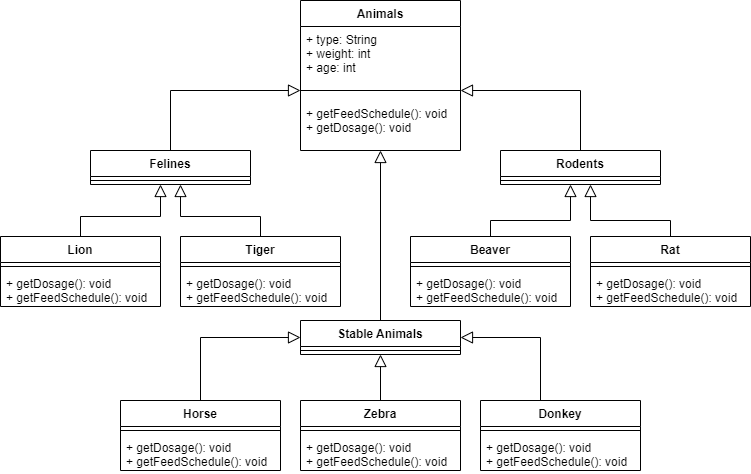

The diagram above was exported from draw.io. Its source (the exported page's mxGraphModel, read from the mxfile embedded in the PNG):
<mxGraphModel dx="774" dy="647" grid="1" gridSize="10" guides="1" tooltips="1" connect="1" arrows="1" fold="1" page="1" pageScale="1" pageWidth="1700" pageHeight="1100" background="#ffffff" math="0" shadow="0">
  <root>
    <mxCell id="0" />
    <mxCell id="1" parent="0" />
    <mxCell id="Ww7zl69DE3-1_P2Yh_my-13" value="" style="edgeStyle=orthogonalEdgeStyle;rounded=0;orthogonalLoop=1;jettySize=auto;html=1;endArrow=block;endFill=0;strokeWidth=1;jumpSize=6;endSize=10;" edge="1" parent="1" source="Ww7zl69DE3-1_P2Yh_my-9" target="Ww7zl69DE3-1_P2Yh_my-1">
      <mxGeometry relative="1" as="geometry">
        <Array as="points">
          <mxPoint x="850" y="350" />
          <mxPoint x="850" y="350" />
        </Array>
      </mxGeometry>
    </mxCell>
    <mxCell id="Ww7zl69DE3-1_P2Yh_my-18" value="" style="rounded=0;orthogonalLoop=1;jettySize=auto;html=1;endArrow=block;endFill=0;endSize=10;edgeStyle=orthogonalEdgeStyle;" edge="1" parent="1" source="Ww7zl69DE3-1_P2Yh_my-14">
      <mxGeometry relative="1" as="geometry">
        <mxPoint x="770" y="100" as="targetPoint" />
        <Array as="points">
          <mxPoint x="640" y="100" />
        </Array>
      </mxGeometry>
    </mxCell>
    <mxCell id="Ww7zl69DE3-1_P2Yh_my-23" value="" style="edgeStyle=orthogonalEdgeStyle;rounded=0;orthogonalLoop=1;jettySize=auto;html=1;endArrow=block;endFill=0;endSize=10;" edge="1" parent="1" source="Ww7zl69DE3-1_P2Yh_my-19" target="Ww7zl69DE3-1_P2Yh_my-1">
      <mxGeometry relative="1" as="geometry">
        <Array as="points">
          <mxPoint x="1050" y="100" />
        </Array>
      </mxGeometry>
    </mxCell>
    <mxCell id="Ww7zl69DE3-1_P2Yh_my-1" value="Animals" style="swimlane;fontStyle=1;align=center;verticalAlign=top;childLayout=stackLayout;horizontal=1;startSize=26;horizontalStack=0;resizeParent=1;resizeParentMax=0;resizeLast=0;collapsible=1;marginBottom=0;" vertex="1" parent="1">
      <mxGeometry x="770" y="10" width="160" height="150" as="geometry" />
    </mxCell>
    <mxCell id="Ww7zl69DE3-1_P2Yh_my-2" value="+ type: String&#10;+ weight: int&#10;+ age: int" style="text;strokeColor=none;fillColor=none;align=left;verticalAlign=top;spacingLeft=4;spacingRight=4;overflow=hidden;rotatable=0;points=[[0,0.5],[1,0.5]];portConstraint=eastwest;" vertex="1" parent="Ww7zl69DE3-1_P2Yh_my-1">
      <mxGeometry y="26" width="160" height="54" as="geometry" />
    </mxCell>
    <mxCell id="Ww7zl69DE3-1_P2Yh_my-3" value="" style="line;strokeWidth=1;fillColor=none;align=left;verticalAlign=middle;spacingTop=-1;spacingLeft=3;spacingRight=3;rotatable=0;labelPosition=right;points=[];portConstraint=eastwest;" vertex="1" parent="Ww7zl69DE3-1_P2Yh_my-1">
      <mxGeometry y="80" width="160" height="20" as="geometry" />
    </mxCell>
    <mxCell id="Ww7zl69DE3-1_P2Yh_my-4" value="+ getFeedSchedule(): void&#10;+ getDosage(): void" style="text;strokeColor=none;fillColor=none;align=left;verticalAlign=top;spacingLeft=4;spacingRight=4;overflow=hidden;rotatable=0;points=[[0,0.5],[1,0.5]];portConstraint=eastwest;" vertex="1" parent="Ww7zl69DE3-1_P2Yh_my-1">
      <mxGeometry y="100" width="160" height="50" as="geometry" />
    </mxCell>
    <mxCell id="Ww7zl69DE3-1_P2Yh_my-33" value="" style="edgeStyle=orthogonalEdgeStyle;rounded=0;jumpSize=6;orthogonalLoop=1;jettySize=auto;html=1;endArrow=block;endFill=0;endSize=10;strokeWidth=1;" edge="1" parent="1" source="Ww7zl69DE3-1_P2Yh_my-29" target="Ww7zl69DE3-1_P2Yh_my-9">
      <mxGeometry relative="1" as="geometry">
        <Array as="points">
          <mxPoint x="670" y="347" />
        </Array>
      </mxGeometry>
    </mxCell>
    <mxCell id="Ww7zl69DE3-1_P2Yh_my-43" value="" style="edgeStyle=orthogonalEdgeStyle;rounded=0;jumpSize=6;orthogonalLoop=1;jettySize=auto;html=1;endArrow=block;endFill=0;endSize=10;strokeWidth=1;" edge="1" parent="1" source="Ww7zl69DE3-1_P2Yh_my-39" target="Ww7zl69DE3-1_P2Yh_my-9">
      <mxGeometry relative="1" as="geometry" />
    </mxCell>
    <mxCell id="Ww7zl69DE3-1_P2Yh_my-9" value="Stable Animals" style="swimlane;fontStyle=1;align=center;verticalAlign=top;childLayout=stackLayout;horizontal=1;startSize=26;horizontalStack=0;resizeParent=1;resizeParentMax=0;resizeLast=0;collapsible=1;marginBottom=0;" vertex="1" parent="1">
      <mxGeometry x="770" y="330" width="160" height="34" as="geometry" />
    </mxCell>
    <mxCell id="Ww7zl69DE3-1_P2Yh_my-11" value="" style="line;strokeWidth=1;fillColor=none;align=left;verticalAlign=middle;spacingTop=-1;spacingLeft=3;spacingRight=3;rotatable=0;labelPosition=right;points=[];portConstraint=eastwest;" vertex="1" parent="Ww7zl69DE3-1_P2Yh_my-9">
      <mxGeometry y="26" width="160" height="8" as="geometry" />
    </mxCell>
    <mxCell id="Ww7zl69DE3-1_P2Yh_my-64" value="" style="edgeStyle=orthogonalEdgeStyle;rounded=0;jumpSize=6;orthogonalLoop=1;jettySize=auto;html=1;endArrow=block;endFill=0;endSize=10;strokeWidth=1;" edge="1" parent="1" source="Ww7zl69DE3-1_P2Yh_my-60" target="Ww7zl69DE3-1_P2Yh_my-14">
      <mxGeometry relative="1" as="geometry">
        <Array as="points">
          <mxPoint x="550" y="226" />
          <mxPoint x="630" y="226" />
        </Array>
      </mxGeometry>
    </mxCell>
    <mxCell id="Ww7zl69DE3-1_P2Yh_my-70" value="" style="edgeStyle=orthogonalEdgeStyle;rounded=0;jumpSize=6;orthogonalLoop=1;jettySize=auto;html=1;endArrow=block;endFill=0;endSize=10;strokeWidth=1;" edge="1" parent="1" source="Ww7zl69DE3-1_P2Yh_my-66" target="Ww7zl69DE3-1_P2Yh_my-14">
      <mxGeometry relative="1" as="geometry">
        <Array as="points">
          <mxPoint x="730" y="226" />
          <mxPoint x="650" y="226" />
        </Array>
      </mxGeometry>
    </mxCell>
    <mxCell id="Ww7zl69DE3-1_P2Yh_my-14" value="Felines" style="swimlane;fontStyle=1;align=center;verticalAlign=top;childLayout=stackLayout;horizontal=1;startSize=26;horizontalStack=0;resizeParent=1;resizeParentMax=0;resizeLast=0;collapsible=1;marginBottom=0;" vertex="1" parent="1">
      <mxGeometry x="560" y="160" width="160" height="34" as="geometry" />
    </mxCell>
    <mxCell id="Ww7zl69DE3-1_P2Yh_my-16" value="" style="line;strokeWidth=1;fillColor=none;align=left;verticalAlign=middle;spacingTop=-1;spacingLeft=3;spacingRight=3;rotatable=0;labelPosition=right;points=[];portConstraint=eastwest;" vertex="1" parent="Ww7zl69DE3-1_P2Yh_my-14">
      <mxGeometry y="26" width="160" height="8" as="geometry" />
    </mxCell>
    <mxCell id="Ww7zl69DE3-1_P2Yh_my-49" value="" style="edgeStyle=orthogonalEdgeStyle;rounded=0;jumpSize=6;orthogonalLoop=1;jettySize=auto;html=1;endArrow=block;endFill=0;endSize=10;strokeWidth=1;" edge="1" parent="1" source="Ww7zl69DE3-1_P2Yh_my-45" target="Ww7zl69DE3-1_P2Yh_my-19">
      <mxGeometry relative="1" as="geometry">
        <Array as="points">
          <mxPoint x="960" y="230" />
          <mxPoint x="1040" y="230" />
        </Array>
      </mxGeometry>
    </mxCell>
    <mxCell id="Ww7zl69DE3-1_P2Yh_my-59" value="" style="edgeStyle=orthogonalEdgeStyle;rounded=0;jumpSize=6;orthogonalLoop=1;jettySize=auto;html=1;endArrow=block;endFill=0;endSize=10;strokeWidth=1;" edge="1" parent="1" source="Ww7zl69DE3-1_P2Yh_my-55" target="Ww7zl69DE3-1_P2Yh_my-19">
      <mxGeometry relative="1" as="geometry">
        <Array as="points">
          <mxPoint x="1140" y="230" />
          <mxPoint x="1060" y="230" />
        </Array>
      </mxGeometry>
    </mxCell>
    <mxCell id="Ww7zl69DE3-1_P2Yh_my-19" value="Rodents" style="swimlane;fontStyle=1;align=center;verticalAlign=top;childLayout=stackLayout;horizontal=1;startSize=26;horizontalStack=0;resizeParent=1;resizeParentMax=0;resizeLast=0;collapsible=1;marginBottom=0;" vertex="1" parent="1">
      <mxGeometry x="970" y="160" width="160" height="34" as="geometry" />
    </mxCell>
    <mxCell id="Ww7zl69DE3-1_P2Yh_my-21" value="" style="line;strokeWidth=1;fillColor=none;align=left;verticalAlign=middle;spacingTop=-1;spacingLeft=3;spacingRight=3;rotatable=0;labelPosition=right;points=[];portConstraint=eastwest;" vertex="1" parent="Ww7zl69DE3-1_P2Yh_my-19">
      <mxGeometry y="26" width="160" height="8" as="geometry" />
    </mxCell>
    <mxCell id="Ww7zl69DE3-1_P2Yh_my-29" value="Horse" style="swimlane;fontStyle=1;align=center;verticalAlign=top;childLayout=stackLayout;horizontal=1;startSize=26;horizontalStack=0;resizeParent=1;resizeParentMax=0;resizeLast=0;collapsible=1;marginBottom=0;" vertex="1" parent="1">
      <mxGeometry x="590" y="410" width="160" height="70" as="geometry" />
    </mxCell>
    <mxCell id="Ww7zl69DE3-1_P2Yh_my-31" value="" style="line;strokeWidth=1;fillColor=none;align=left;verticalAlign=middle;spacingTop=-1;spacingLeft=3;spacingRight=3;rotatable=0;labelPosition=right;points=[];portConstraint=eastwest;" vertex="1" parent="Ww7zl69DE3-1_P2Yh_my-29">
      <mxGeometry y="26" width="160" height="8" as="geometry" />
    </mxCell>
    <mxCell id="Ww7zl69DE3-1_P2Yh_my-32" value="+ getDosage(): void&#10;+ getFeedSchedule(): void" style="text;strokeColor=none;fillColor=none;align=left;verticalAlign=top;spacingLeft=4;spacingRight=4;overflow=hidden;rotatable=0;points=[[0,0.5],[1,0.5]];portConstraint=eastwest;" vertex="1" parent="Ww7zl69DE3-1_P2Yh_my-29">
      <mxGeometry y="34" width="160" height="36" as="geometry" />
    </mxCell>
    <mxCell id="Ww7zl69DE3-1_P2Yh_my-34" value="Donkey" style="swimlane;fontStyle=1;align=center;verticalAlign=top;childLayout=stackLayout;horizontal=1;startSize=26;horizontalStack=0;resizeParent=1;resizeParentMax=0;resizeLast=0;collapsible=1;marginBottom=0;" vertex="1" parent="1">
      <mxGeometry x="950" y="410" width="160" height="70" as="geometry" />
    </mxCell>
    <mxCell id="Ww7zl69DE3-1_P2Yh_my-36" value="" style="line;strokeWidth=1;fillColor=none;align=left;verticalAlign=middle;spacingTop=-1;spacingLeft=3;spacingRight=3;rotatable=0;labelPosition=right;points=[];portConstraint=eastwest;" vertex="1" parent="Ww7zl69DE3-1_P2Yh_my-34">
      <mxGeometry y="26" width="160" height="8" as="geometry" />
    </mxCell>
    <mxCell id="Ww7zl69DE3-1_P2Yh_my-37" value="+ getDosage(): void&#10;+ getFeedSchedule(): void" style="text;strokeColor=none;fillColor=none;align=left;verticalAlign=top;spacingLeft=4;spacingRight=4;overflow=hidden;rotatable=0;points=[[0,0.5],[1,0.5]];portConstraint=eastwest;" vertex="1" parent="Ww7zl69DE3-1_P2Yh_my-34">
      <mxGeometry y="34" width="160" height="36" as="geometry" />
    </mxCell>
    <mxCell id="Ww7zl69DE3-1_P2Yh_my-39" value="Zebra" style="swimlane;fontStyle=1;align=center;verticalAlign=top;childLayout=stackLayout;horizontal=1;startSize=26;horizontalStack=0;resizeParent=1;resizeParentMax=0;resizeLast=0;collapsible=1;marginBottom=0;" vertex="1" parent="1">
      <mxGeometry x="770" y="410" width="160" height="70" as="geometry" />
    </mxCell>
    <mxCell id="Ww7zl69DE3-1_P2Yh_my-41" value="" style="line;strokeWidth=1;fillColor=none;align=left;verticalAlign=middle;spacingTop=-1;spacingLeft=3;spacingRight=3;rotatable=0;labelPosition=right;points=[];portConstraint=eastwest;" vertex="1" parent="Ww7zl69DE3-1_P2Yh_my-39">
      <mxGeometry y="26" width="160" height="8" as="geometry" />
    </mxCell>
    <mxCell id="Ww7zl69DE3-1_P2Yh_my-42" value="+ getDosage(): void&#10;+ getFeedSchedule(): void" style="text;strokeColor=none;fillColor=none;align=left;verticalAlign=top;spacingLeft=4;spacingRight=4;overflow=hidden;rotatable=0;points=[[0,0.5],[1,0.5]];portConstraint=eastwest;" vertex="1" parent="Ww7zl69DE3-1_P2Yh_my-39">
      <mxGeometry y="34" width="160" height="36" as="geometry" />
    </mxCell>
    <mxCell id="Ww7zl69DE3-1_P2Yh_my-45" value="Beaver" style="swimlane;fontStyle=1;align=center;verticalAlign=top;childLayout=stackLayout;horizontal=1;startSize=26;horizontalStack=0;resizeParent=1;resizeParentMax=0;resizeLast=0;collapsible=1;marginBottom=0;" vertex="1" parent="1">
      <mxGeometry x="880" y="246" width="160" height="70" as="geometry" />
    </mxCell>
    <mxCell id="Ww7zl69DE3-1_P2Yh_my-47" value="" style="line;strokeWidth=1;fillColor=none;align=left;verticalAlign=middle;spacingTop=-1;spacingLeft=3;spacingRight=3;rotatable=0;labelPosition=right;points=[];portConstraint=eastwest;" vertex="1" parent="Ww7zl69DE3-1_P2Yh_my-45">
      <mxGeometry y="26" width="160" height="8" as="geometry" />
    </mxCell>
    <mxCell id="Ww7zl69DE3-1_P2Yh_my-48" value="+ getDosage(): void&#10;+ getFeedSchedule(): void" style="text;strokeColor=none;fillColor=none;align=left;verticalAlign=top;spacingLeft=4;spacingRight=4;overflow=hidden;rotatable=0;points=[[0,0.5],[1,0.5]];portConstraint=eastwest;" vertex="1" parent="Ww7zl69DE3-1_P2Yh_my-45">
      <mxGeometry y="34" width="160" height="36" as="geometry" />
    </mxCell>
    <mxCell id="Ww7zl69DE3-1_P2Yh_my-55" value="Rat" style="swimlane;fontStyle=1;align=center;verticalAlign=top;childLayout=stackLayout;horizontal=1;startSize=26;horizontalStack=0;resizeParent=1;resizeParentMax=0;resizeLast=0;collapsible=1;marginBottom=0;" vertex="1" parent="1">
      <mxGeometry x="1060" y="246" width="160" height="70" as="geometry" />
    </mxCell>
    <mxCell id="Ww7zl69DE3-1_P2Yh_my-57" value="" style="line;strokeWidth=1;fillColor=none;align=left;verticalAlign=middle;spacingTop=-1;spacingLeft=3;spacingRight=3;rotatable=0;labelPosition=right;points=[];portConstraint=eastwest;" vertex="1" parent="Ww7zl69DE3-1_P2Yh_my-55">
      <mxGeometry y="26" width="160" height="8" as="geometry" />
    </mxCell>
    <mxCell id="Ww7zl69DE3-1_P2Yh_my-58" value="+ getDosage(): void&#10;+ getFeedSchedule(): void" style="text;strokeColor=none;fillColor=none;align=left;verticalAlign=top;spacingLeft=4;spacingRight=4;overflow=hidden;rotatable=0;points=[[0,0.5],[1,0.5]];portConstraint=eastwest;" vertex="1" parent="Ww7zl69DE3-1_P2Yh_my-55">
      <mxGeometry y="34" width="160" height="36" as="geometry" />
    </mxCell>
    <mxCell id="Ww7zl69DE3-1_P2Yh_my-60" value="Lion" style="swimlane;fontStyle=1;align=center;verticalAlign=top;childLayout=stackLayout;horizontal=1;startSize=26;horizontalStack=0;resizeParent=1;resizeParentMax=0;resizeLast=0;collapsible=1;marginBottom=0;" vertex="1" parent="1">
      <mxGeometry x="470" y="246" width="160" height="70" as="geometry" />
    </mxCell>
    <mxCell id="Ww7zl69DE3-1_P2Yh_my-62" value="" style="line;strokeWidth=1;fillColor=none;align=left;verticalAlign=middle;spacingTop=-1;spacingLeft=3;spacingRight=3;rotatable=0;labelPosition=right;points=[];portConstraint=eastwest;" vertex="1" parent="Ww7zl69DE3-1_P2Yh_my-60">
      <mxGeometry y="26" width="160" height="8" as="geometry" />
    </mxCell>
    <mxCell id="Ww7zl69DE3-1_P2Yh_my-63" value="+ getDosage(): void&#10;+ getFeedSchedule(): void" style="text;strokeColor=none;fillColor=none;align=left;verticalAlign=top;spacingLeft=4;spacingRight=4;overflow=hidden;rotatable=0;points=[[0,0.5],[1,0.5]];portConstraint=eastwest;" vertex="1" parent="Ww7zl69DE3-1_P2Yh_my-60">
      <mxGeometry y="34" width="160" height="36" as="geometry" />
    </mxCell>
    <mxCell id="Ww7zl69DE3-1_P2Yh_my-66" value="Tiger" style="swimlane;fontStyle=1;align=center;verticalAlign=top;childLayout=stackLayout;horizontal=1;startSize=26;horizontalStack=0;resizeParent=1;resizeParentMax=0;resizeLast=0;collapsible=1;marginBottom=0;" vertex="1" parent="1">
      <mxGeometry x="650" y="246" width="160" height="70" as="geometry" />
    </mxCell>
    <mxCell id="Ww7zl69DE3-1_P2Yh_my-68" value="" style="line;strokeWidth=1;fillColor=none;align=left;verticalAlign=middle;spacingTop=-1;spacingLeft=3;spacingRight=3;rotatable=0;labelPosition=right;points=[];portConstraint=eastwest;" vertex="1" parent="Ww7zl69DE3-1_P2Yh_my-66">
      <mxGeometry y="26" width="160" height="8" as="geometry" />
    </mxCell>
    <mxCell id="Ww7zl69DE3-1_P2Yh_my-69" value="+ getDosage(): void&#10;+ getFeedSchedule(): void" style="text;strokeColor=none;fillColor=none;align=left;verticalAlign=top;spacingLeft=4;spacingRight=4;overflow=hidden;rotatable=0;points=[[0,0.5],[1,0.5]];portConstraint=eastwest;" vertex="1" parent="Ww7zl69DE3-1_P2Yh_my-66">
      <mxGeometry y="34" width="160" height="36" as="geometry" />
    </mxCell>
    <mxCell id="Ww7zl69DE3-1_P2Yh_my-38" value="" style="edgeStyle=orthogonalEdgeStyle;rounded=0;jumpSize=6;orthogonalLoop=1;jettySize=auto;html=1;endArrow=block;endFill=0;endSize=10;strokeWidth=1;" edge="1" parent="1" source="Ww7zl69DE3-1_P2Yh_my-34" target="Ww7zl69DE3-1_P2Yh_my-9">
      <mxGeometry relative="1" as="geometry">
        <Array as="points">
          <mxPoint x="1010" y="347" />
        </Array>
      </mxGeometry>
    </mxCell>
  </root>
</mxGraphModel>